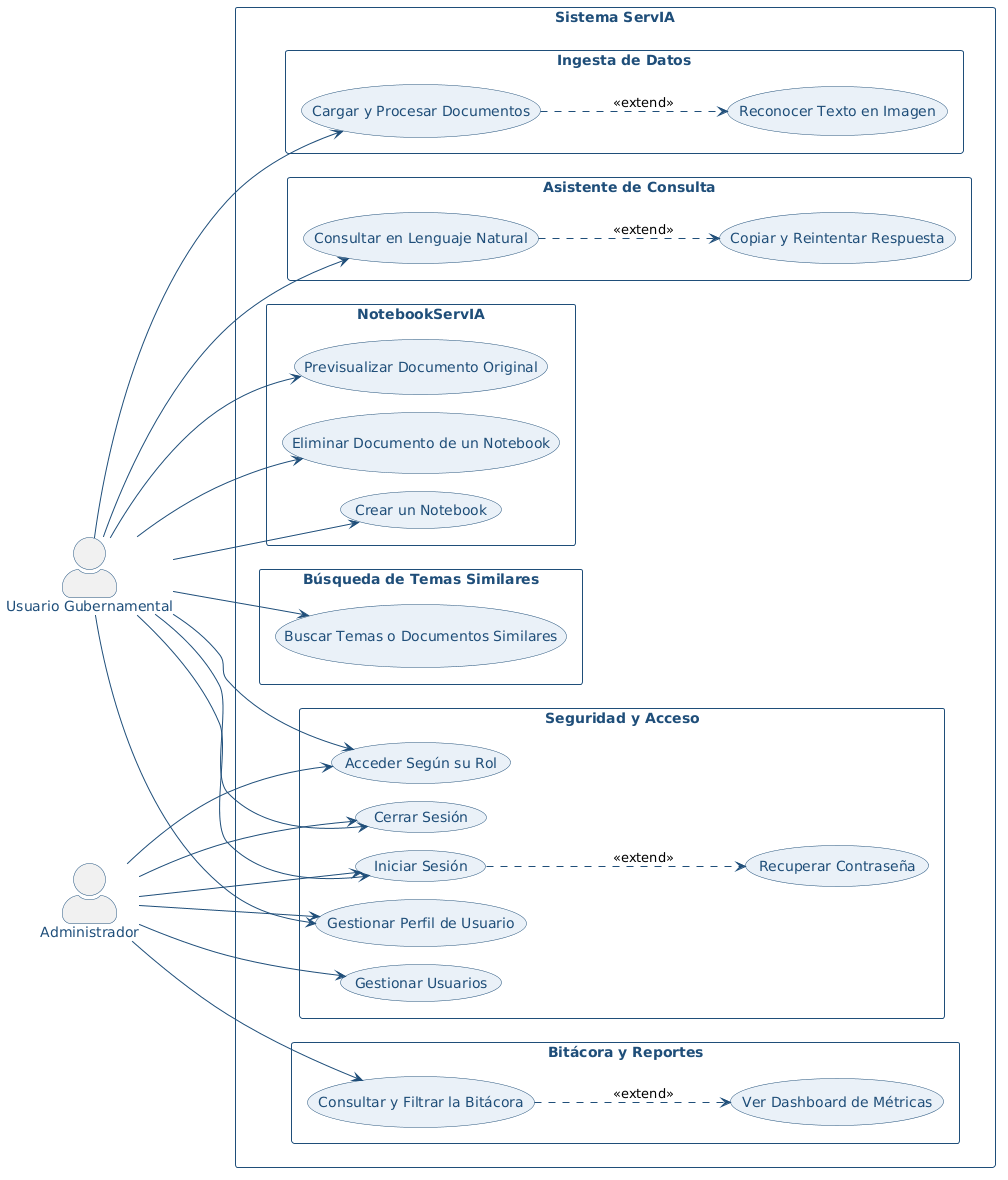

The diagram above was rendered by PlantUML. Its source (embedded in the PNG):
@startuml
left to right direction

skinparam backgroundColor white
skinparam actorStyle awesome
skinparam usecase {
  BackgroundColor #EAF1F8
  BorderColor #1F4E79
  FontColor #1F4E79
}
skinparam actor {
  BorderColor #1F4E79
  FontColor #1F4E79
}
skinparam rectangle {
  BorderColor #1F4E79
  FontColor #1F4E79
  FontStyle bold
}
skinparam ArrowColor #1F4E79
skinparam packageStyle rectangle

skinparam ranksep 90
skinparam nodesep 18
actor "Usuario Gubernamental" as UG
actor "Administrador" as ADM
rectangle "Sistema ServIA" {
  rectangle "Seguridad y Acceso" {
    usecase "Iniciar Sesión" as CU01
    usecase "Cerrar Sesión" as CU02
    usecase "Acceder Según su Rol" as CU03
    usecase "Recuperar Contraseña" as CU04
    usecase "Gestionar Usuarios" as CU05
    usecase "Gestionar Perfil de Usuario" as CU06
  }
  rectangle "Ingesta de Datos" {
    usecase "Cargar y Procesar Documentos" as CU07
    usecase "Reconocer Texto en Imagen" as CU08
  }
  rectangle "Asistente de Consulta" {
    usecase "Consultar en Lenguaje Natural" as CU09
    usecase "Copiar y Reintentar Respuesta" as CU10
  }
  rectangle "NotebookServIA" {
    usecase "Crear un Notebook" as CU11
    usecase "Previsualizar Documento Original" as CU12
    usecase "Eliminar Documento de un Notebook" as CU13
  }
  rectangle "Búsqueda de Temas Similares" {
    usecase "Buscar Temas o Documentos Similares" as CU14
  }
  rectangle "Bitácora y Reportes" {
    usecase "Consultar y Filtrar la Bitácora" as CU15
    usecase "Ver Dashboard de Métricas" as CU16
  }
}
UG --> CU01
ADM --> CU01
UG --> CU02
ADM --> CU02
UG --> CU03
ADM --> CU03
ADM --> CU05
UG --> CU06
ADM --> CU06
UG --> CU07
UG --> CU09
UG --> CU11
UG --> CU12
UG --> CU13
UG --> CU14
ADM --> CU15
CU01 ..> CU04 : <<extend>>
CU07 ..> CU08 : <<extend>>
CU09 ..> CU10 : <<extend>>
CU15 ..> CU16 : <<extend>>
@enduml